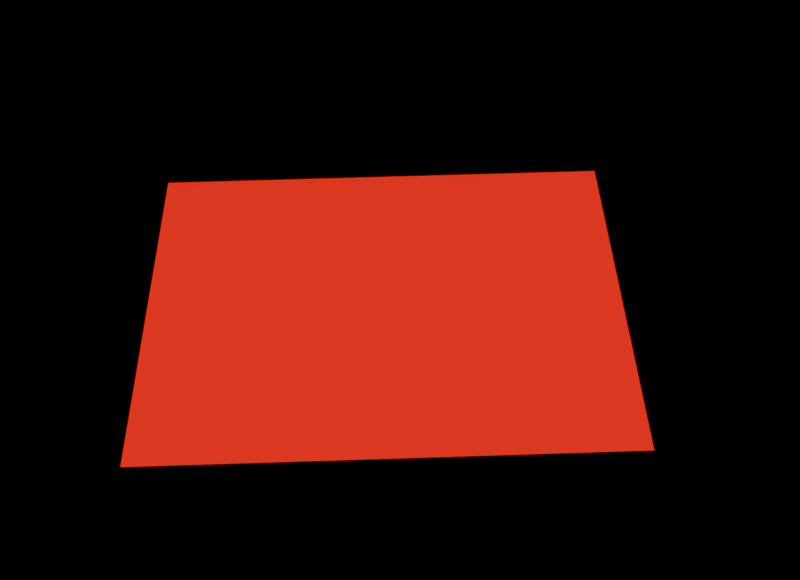 # Source: pose3.jpeg_render.blend  (saved by Blender 4.4.30; exported with 4.5.12 LTS)
import bpy
from mathutils import Matrix  # noqa: F401  (used for matrix-valued properties, if any)

bpy.ops.wm.read_factory_settings(use_empty=True)
scene = bpy.context.scene
scene.name = 'Scene'

# ---- materials (node trees are filled in below, after node groups)
mat_glowred = bpy.data.materials.new('GlowRed')

# ---- material node trees
mat_glowred.use_nodes = True; mat_glowred.node_tree.nodes.clear()
_N = mat_glowred.node_tree.nodes; _L = mat_glowred.node_tree.links
n0 = _N.new('ShaderNodeEmission'); n0.name = 'Emission'; n0.location = (0, 0)
n0.inputs[0].default_value = (1.0, 0.0, 0.0, 1.0)
n1 = _N.new('ShaderNodeOutputMaterial'); n1.name = 'Material Output'; n1.location = (0, 0)
_L.new(n0.outputs[0], n1.inputs[0])
n1.is_active_output = True

# ---- cameras
cam_optimizedcam = bpy.data.cameras.new('OptimizedCam')
cam_optimizedcam.sensor_fit = 'HORIZONTAL'
cam_optimizedcam.lens = 33.57

# ---- meshes
me_plane = bpy.data.meshes.new('Plane')
me_plane.from_pydata([(-0.5, -0.5, 0.0), (0.5, -0.5, 0.0), (-0.5, 0.5, 0.0), (0.5, 0.5, 0.0)], [], [(0, 1, 3, 2)])
_uv = me_plane.uv_layers.new(name='UVMap')
_uv.uv.foreach_set('vector', [0.0, 0.0, 1.0, 0.0, 1.0, 1.0, 0.0, 1.0])
me_plane.materials.append(mat_glowred)
me_plane.update()

# ---- objects
ob_plane = bpy.data.objects.new('Plane', me_plane)
ob_camera = bpy.data.objects.new('Camera', cam_optimizedcam)

# ---- transforms, parenting, visibility, modifiers, constraints
ob_plane.location = (0.0, 0.0, 0.0)
ob_plane.scale = (12.6, 8.58, 1.0)
ob_camera.location = (0.228, 10.04, -17.09)
ob_camera.rotation_mode = 'ZYX'
ob_camera.rotation_euler = (-2.595, -0.009437, -0.02931)

# ---- collection membership
scene.collection.objects.link(ob_plane)
scene.collection.objects.link(ob_camera)

# ---- scene / render settings (as saved in the file)
scene.camera = ob_camera
scene.frame_start = 1; scene.frame_end = 250; scene.frame_set(1)
scene.render.engine = 'BLENDER_EEVEE_NEXT'
scene.render.resolution_x = 1213
scene.render.resolution_y = 880
bpy.context.view_layer.update()
